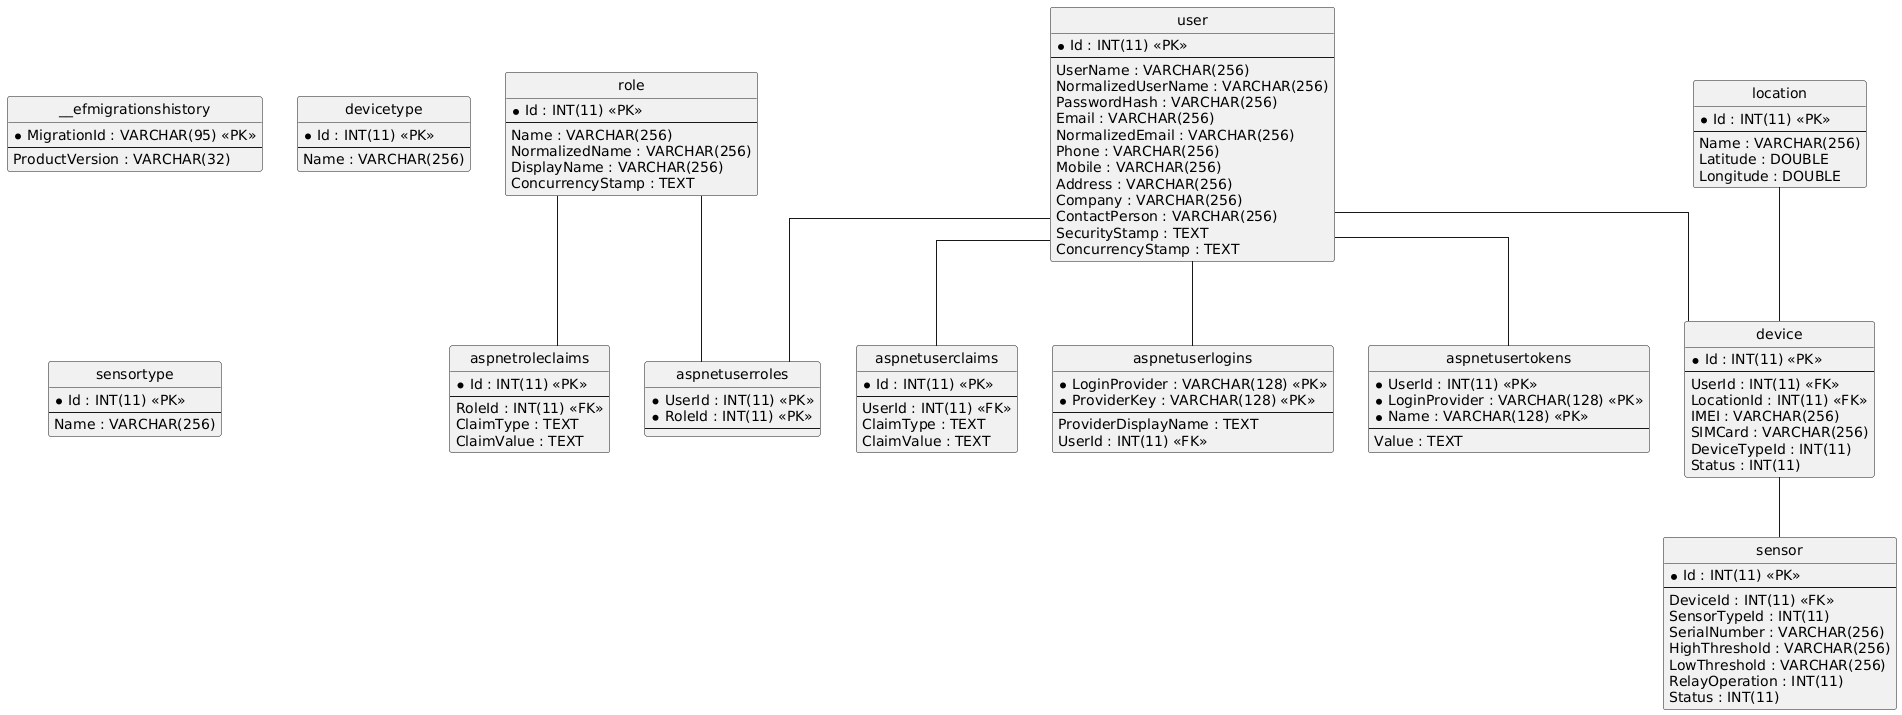

The diagram above was rendered by PlantUML. Its source (embedded in the PNG):
@startuml
hide circle
skinparam linetype ortho

entity "__efmigrationshistory" as __efmigrationshistory {
  * MigrationId : VARCHAR(95) <<PK>>
  --
  ProductVersion : VARCHAR(32)
}

entity "aspnetroleclaims" as aspnetroleclaims {
  * Id : INT(11) <<PK>>
  --
  RoleId : INT(11) <<FK>>
  ClaimType : TEXT
  ClaimValue : TEXT
}

entity "aspnetuserclaims" as aspnetuserclaims {
  * Id : INT(11) <<PK>>
  --
  UserId : INT(11) <<FK>>
  ClaimType : TEXT
  ClaimValue : TEXT
}

entity "aspnetuserlogins" as aspnetuserlogins {
  * LoginProvider : VARCHAR(128) <<PK>>
  * ProviderKey : VARCHAR(128) <<PK>>
  --
  ProviderDisplayName : TEXT
  UserId : INT(11) <<FK>>
}

entity "aspnetuserroles" as aspnetuserroles {
  * UserId : INT(11) <<PK>>
  * RoleId : INT(11) <<PK>>
  --
}

entity "aspnetusertokens" as aspnetusertokens {
  * UserId : INT(11) <<PK>>
  * LoginProvider : VARCHAR(128) <<PK>>
  * Name : VARCHAR(128) <<PK>>
  --
  Value : TEXT
}

entity "device" as device {
  * Id : INT(11) <<PK>>
  --
  UserId : INT(11) <<FK>>
  LocationId : INT(11) <<FK>>
  IMEI : VARCHAR(256)
  SIMCard : VARCHAR(256)
  DeviceTypeId : INT(11)
  Status : INT(11)
}

entity "devicetype" as devicetype {
  * Id : INT(11) <<PK>>
  --
  Name : VARCHAR(256)
}

entity "location" as location {
  * Id : INT(11) <<PK>>
  --
  Name : VARCHAR(256)
  Latitude : DOUBLE
  Longitude : DOUBLE
}

entity "role" as role {
  * Id : INT(11) <<PK>>
  --
  Name : VARCHAR(256)
  NormalizedName : VARCHAR(256)
  DisplayName : VARCHAR(256)
  ConcurrencyStamp : TEXT
}

entity "sensor" as sensor {
  * Id : INT(11) <<PK>>
  --
  DeviceId : INT(11) <<FK>>
  SensorTypeId : INT(11)
  SerialNumber : VARCHAR(256)
  HighThreshold : VARCHAR(256)
  LowThreshold : VARCHAR(256)
  RelayOperation : INT(11)
  Status : INT(11)
}

entity "sensortype" as sensortype {
  * Id : INT(11) <<PK>>
  --
  Name : VARCHAR(256)
}

entity "user" as user {
  * Id : INT(11) <<PK>>
  --
  UserName : VARCHAR(256)
  NormalizedUserName : VARCHAR(256)
  PasswordHash : VARCHAR(256)
  Email : VARCHAR(256)
  NormalizedEmail : VARCHAR(256)
  Phone : VARCHAR(256)
  Mobile : VARCHAR(256)
  Address : VARCHAR(256)
  Company : VARCHAR(256)
  ContactPerson : VARCHAR(256)
  SecurityStamp : TEXT
  ConcurrencyStamp : TEXT
}

role -- aspnetroleclaims
user -- aspnetuserclaims
user -- aspnetuserlogins
role -- aspnetuserroles
user -- aspnetuserroles
user -- aspnetusertokens
location -- device
user -- device
device -- sensor
@enduml